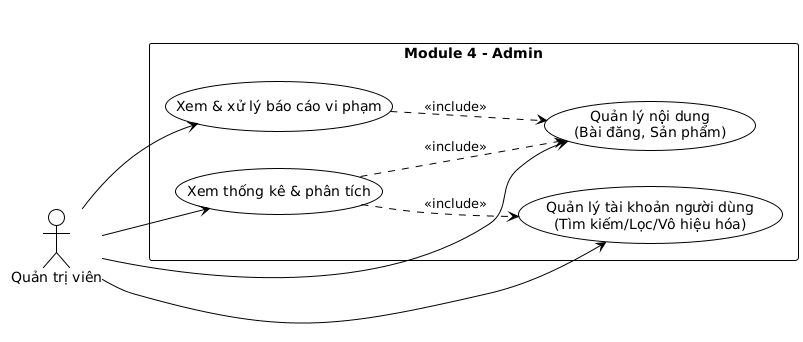

The diagram above was rendered by PlantUML. Its source (embedded in the PNG):
@startuml
!theme plain
left to right direction
title Use Case Diagram - Module 4: Hệ thống Quản trị

actor "Quản trị viên" as Admin

rectangle "Module 4 - Admin" {
  usecase "Quản lý tài khoản người dùng\n(Tìm kiếm/Lọc/Vô hiệu hóa)" as UC41
  usecase "Quản lý nội dung\n(Bài đăng, Sản phẩm)" as UC42
  usecase "Xem & xử lý báo cáo vi phạm" as UC43
  usecase "Xem thống kê & phân tích" as UC44
}

Admin --> UC41
Admin --> UC42
Admin --> UC43
Admin --> UC44

UC43 ..> UC42 : <<include>>
UC44 ..> UC41 : <<include>>
UC44 ..> UC42 : <<include>>
@enduml